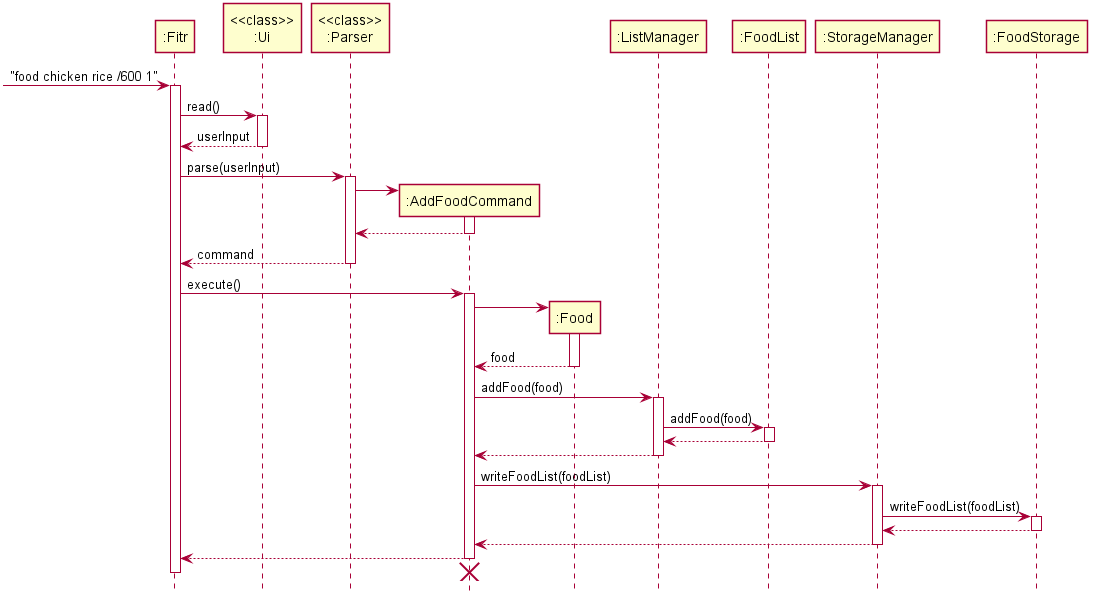

The diagram above was rendered by PlantUML. Its source (embedded in the PNG):
@startuml
skinparam Shadowing false

participant ":Fitr"
participant "<<class>>\n:Ui"
participant "<<class>>\n:Parser"

-> ":Fitr" ++ : "food chicken rice /600 1"

":Fitr" -> "<<class>>\n:Ui" : read()
activate "<<class>>\n:Ui"
return userInput

":Fitr" -> "<<class>>\n:Parser" : parse(userInput)
activate "<<class>>\n:Parser"
    create ":AddFoodCommand"
    "<<class>>\n:Parser" -> ":AddFoodCommand"
    activate ":AddFoodCommand"
    return
    return command
deactivate "<<class>>\n:Parser"

participant ":Food"
participant ":ListManager"
participant ":FoodList"
participant ":StorageManager"

":Fitr" -> ":AddFoodCommand" : execute()
activate ":AddFoodCommand"

create ":Food"
":AddFoodCommand" -> ":Food"
activate ":Food"
return food

":AddFoodCommand" -> ":ListManager" : addFood(food)
activate ":ListManager"
    ":ListManager" -> ":FoodList" : addFood(food)
    activate ":FoodList"
    return
return

":AddFoodCommand" -> ":StorageManager" : writeFoodList(foodList)
activate ":StorageManager"
    ":StorageManager" -> ":FoodStorage" : writeFoodList(foodList)
    activate ":FoodStorage"
    return
return

":AddFoodCommand" --> ":Fitr"
deactivate ":AddFoodCommand"
":AddFoodCommand" -[hidden]-> ":Fitr"
destroy ":AddFoodCommand"

deactivate ":Fitr"

hide footbox
@enduml